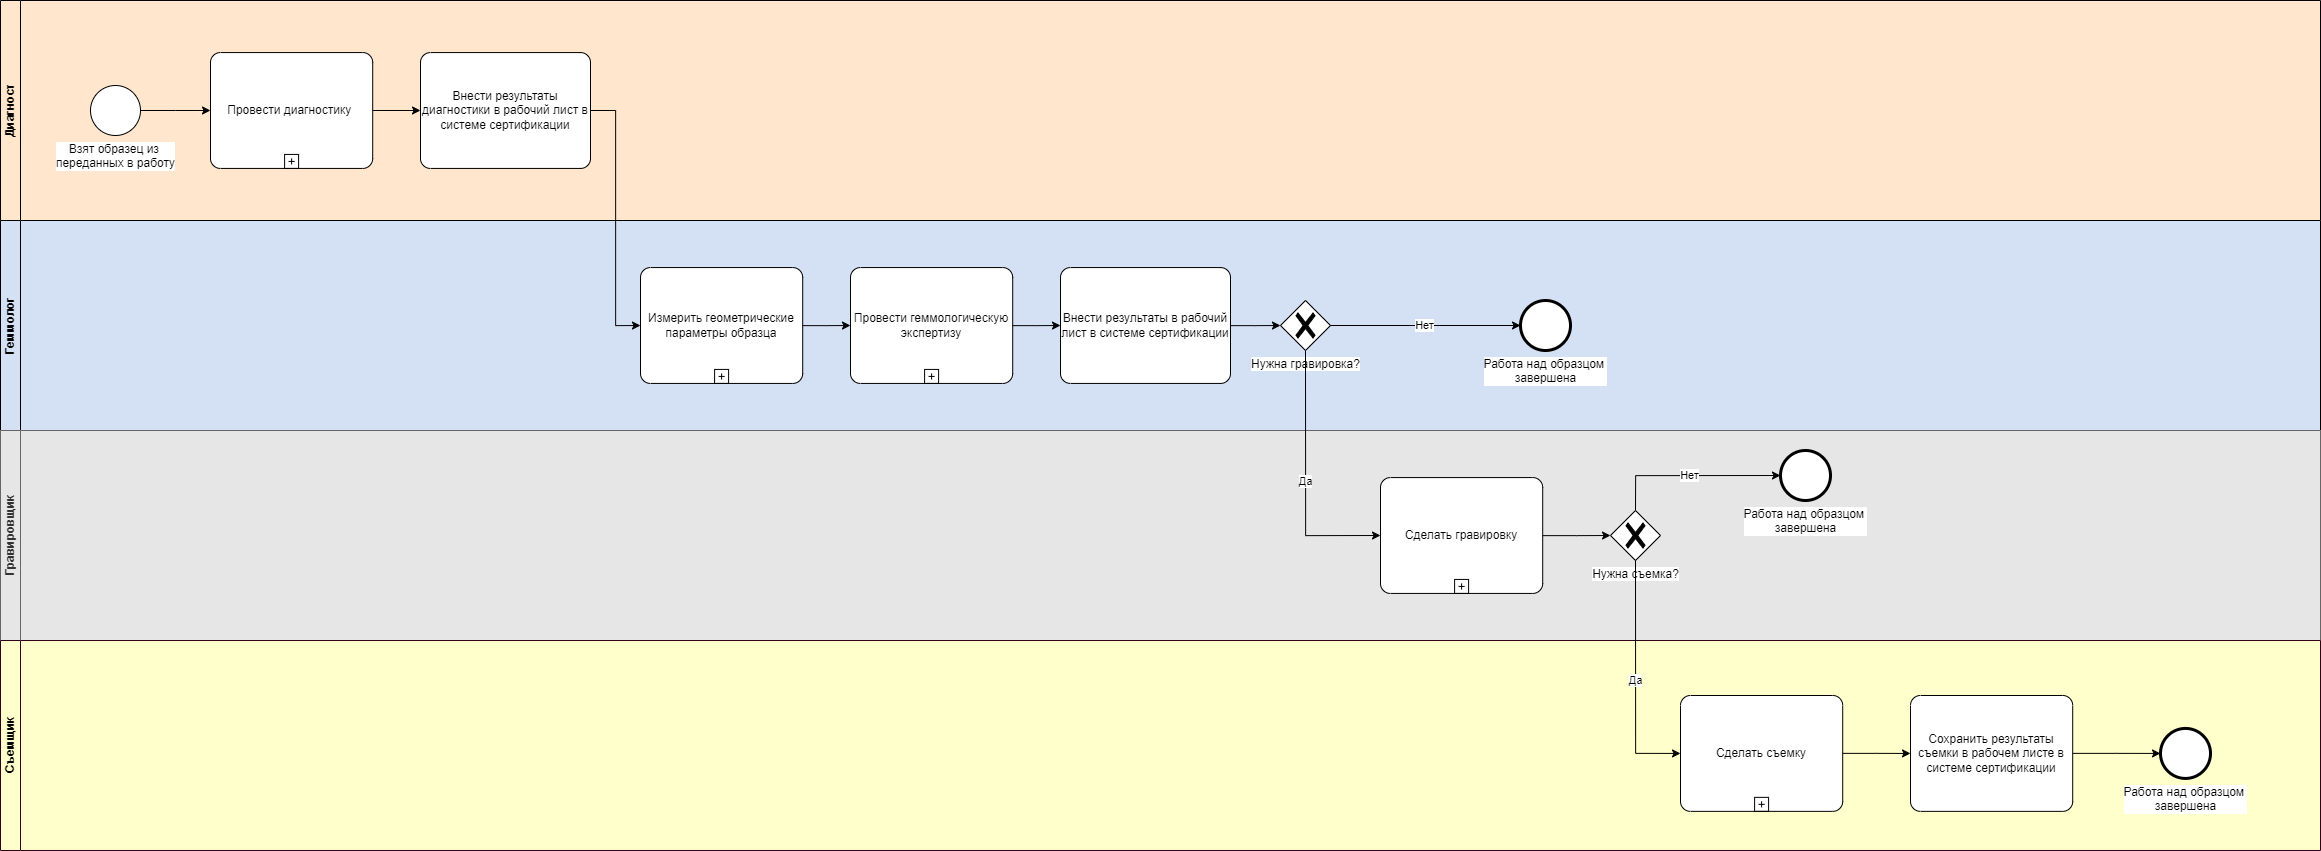

The diagram above was exported from draw.io. Its source (the exported page's mxGraphModel, read from the mxfile embedded in the PNG):
<mxGraphModel dx="3400" dy="2420" grid="1" gridSize="10" guides="1" tooltips="1" connect="1" arrows="1" fold="1" page="0" pageScale="1" pageWidth="827" pageHeight="1169" math="0" shadow="0">
  <root>
    <mxCell id="0" />
    <mxCell id="1" parent="0" />
    <mxCell id="2" value="Геммолог" style="swimlane;startSize=20;horizontal=0;html=1;whiteSpace=wrap;fillColor=#D4E1F5;gradientColor=none;swimlaneFillColor=#D4E1F5;" vertex="1" parent="1">
      <mxGeometry x="5160" y="990" width="2320" height="210" as="geometry" />
    </mxCell>
    <mxCell id="3" value="Провести геммологическую экспертизу" style="points=[[0.25,0,0],[0.5,0,0],[0.75,0,0],[1,0.25,0],[1,0.5,0],[1,0.75,0],[0.75,1,0],[0.5,1,0],[0.25,1,0],[0,0.75,0],[0,0.5,0],[0,0.25,0]];shape=mxgraph.bpmn.task;whiteSpace=wrap;rectStyle=rounded;size=10;html=1;container=1;expand=0;collapsible=0;taskMarker=abstract;isLoopSub=1;" vertex="1" parent="2">
      <mxGeometry x="850" y="47.07" width="162.2" height="115.86" as="geometry" />
    </mxCell>
    <mxCell id="4" value="Внести результаты в рабочий лист в системе сертификации" style="points=[[0.25,0,0],[0.5,0,0],[0.75,0,0],[1,0.25,0],[1,0.5,0],[1,0.75,0],[0.75,1,0],[0.5,1,0],[0.25,1,0],[0,0.75,0],[0,0.5,0],[0,0.25,0]];shape=mxgraph.bpmn.task;whiteSpace=wrap;rectStyle=rounded;size=10;html=1;container=1;expand=0;collapsible=0;taskMarker=abstract;" vertex="1" parent="2">
      <mxGeometry x="1060" y="47.07" width="170" height="115.86" as="geometry" />
    </mxCell>
    <mxCell id="5" style="edgeStyle=orthogonalEdgeStyle;rounded=0;orthogonalLoop=1;jettySize=auto;html=1;entryX=0;entryY=0.5;entryDx=0;entryDy=0;entryPerimeter=0;" edge="1" parent="2" source="3" target="4">
      <mxGeometry relative="1" as="geometry" />
    </mxCell>
    <mxCell id="6" value="Нужна гравировка?" style="points=[[0.25,0.25,0],[0.5,0,0],[0.75,0.25,0],[1,0.5,0],[0.75,0.75,0],[0.5,1,0],[0.25,0.75,0],[0,0.5,0]];shape=mxgraph.bpmn.gateway2;html=1;verticalLabelPosition=bottom;labelBackgroundColor=#ffffff;verticalAlign=top;align=center;perimeter=rhombusPerimeter;outlineConnect=0;outline=none;symbol=none;gwType=exclusive;" vertex="1" parent="2">
      <mxGeometry x="1280" y="80" width="50" height="50" as="geometry" />
    </mxCell>
    <mxCell id="7" style="edgeStyle=orthogonalEdgeStyle;rounded=0;orthogonalLoop=1;jettySize=auto;html=1;entryX=0;entryY=0.5;entryDx=0;entryDy=0;entryPerimeter=0;" edge="1" parent="2" source="4" target="6">
      <mxGeometry relative="1" as="geometry" />
    </mxCell>
    <mxCell id="8" value="Нет" style="edgeStyle=orthogonalEdgeStyle;rounded=0;orthogonalLoop=1;jettySize=auto;html=1;entryX=0;entryY=0.5;entryDx=0;entryDy=0;entryPerimeter=0;exitX=1;exitY=0.5;exitDx=0;exitDy=0;exitPerimeter=0;" edge="1" parent="2" source="6" target="11">
      <mxGeometry relative="1" as="geometry">
        <mxPoint x="1590" y="50" as="targetPoint" />
      </mxGeometry>
    </mxCell>
    <mxCell id="9" value="Измерить геометрические параметры образца" style="points=[[0.25,0,0],[0.5,0,0],[0.75,0,0],[1,0.25,0],[1,0.5,0],[1,0.75,0],[0.75,1,0],[0.5,1,0],[0.25,1,0],[0,0.75,0],[0,0.5,0],[0,0.25,0]];shape=mxgraph.bpmn.task;whiteSpace=wrap;rectStyle=rounded;size=10;html=1;container=1;expand=0;collapsible=0;taskMarker=abstract;isLoopSub=1;" vertex="1" parent="2">
      <mxGeometry x="640" y="47.069999999999936" width="162.2" height="115.86" as="geometry" />
    </mxCell>
    <mxCell id="10" style="edgeStyle=orthogonalEdgeStyle;rounded=0;orthogonalLoop=1;jettySize=auto;html=1;entryX=0;entryY=0.5;entryDx=0;entryDy=0;entryPerimeter=0;" edge="1" parent="2" source="9" target="3">
      <mxGeometry relative="1" as="geometry" />
    </mxCell>
    <mxCell id="11" value="Работа над образцом&amp;nbsp;&lt;div&gt;завершена&lt;/div&gt;" style="points=[[0.145,0.145,0],[0.5,0,0],[0.855,0.145,0],[1,0.5,0],[0.855,0.855,0],[0.5,1,0],[0.145,0.855,0],[0,0.5,0]];shape=mxgraph.bpmn.event;html=1;verticalLabelPosition=bottom;labelBackgroundColor=#ffffff;verticalAlign=top;align=center;perimeter=ellipsePerimeter;outlineConnect=0;aspect=fixed;outline=end;symbol=terminate2;" vertex="1" parent="2">
      <mxGeometry x="1520" y="80" width="50" height="50" as="geometry" />
    </mxCell>
    <mxCell id="12" value="Диагност" style="swimlane;startSize=20;horizontal=0;html=1;whiteSpace=wrap;fillColor=#ffe6cc;strokeColor=#000000;swimlaneFillColor=#ffe6cc;" vertex="1" parent="1">
      <mxGeometry x="5160" y="770" width="2320" height="220" as="geometry" />
    </mxCell>
    <mxCell id="13" style="edgeStyle=orthogonalEdgeStyle;rounded=0;orthogonalLoop=1;jettySize=auto;html=1;" edge="1" parent="12" source="14" target="15">
      <mxGeometry relative="1" as="geometry" />
    </mxCell>
    <mxCell id="14" value="Провести диагностику&lt;span style=&quot;background-color: initial;&quot;&gt;&amp;nbsp;&lt;/span&gt;" style="points=[[0.25,0,0],[0.5,0,0],[0.75,0,0],[1,0.25,0],[1,0.5,0],[1,0.75,0],[0.75,1,0],[0.5,1,0],[0.25,1,0],[0,0.75,0],[0,0.5,0],[0,0.25,0]];shape=mxgraph.bpmn.task;whiteSpace=wrap;rectStyle=rounded;size=10;html=1;container=1;expand=0;collapsible=0;taskMarker=abstract;isLoopSub=1;" vertex="1" parent="12">
      <mxGeometry x="210" y="52.07" width="162.2" height="115.86" as="geometry" />
    </mxCell>
    <mxCell id="15" value="Внести результаты диагностики в рабочий лист в системе сертификации" style="points=[[0.25,0,0],[0.5,0,0],[0.75,0,0],[1,0.25,0],[1,0.5,0],[1,0.75,0],[0.75,1,0],[0.5,1,0],[0.25,1,0],[0,0.75,0],[0,0.5,0],[0,0.25,0]];shape=mxgraph.bpmn.task;whiteSpace=wrap;rectStyle=rounded;size=10;html=1;container=1;expand=0;collapsible=0;taskMarker=abstract;" vertex="1" parent="12">
      <mxGeometry x="420" y="52.07" width="170" height="115.86" as="geometry" />
    </mxCell>
    <mxCell id="16" style="edgeStyle=orthogonalEdgeStyle;rounded=0;orthogonalLoop=1;jettySize=auto;html=1;" edge="1" parent="12" source="17" target="14">
      <mxGeometry relative="1" as="geometry" />
    </mxCell>
    <mxCell id="17" value="Взят образец из&amp;nbsp;&lt;div&gt;переданных в работу&lt;/div&gt;" style="points=[[0.145,0.145,0],[0.5,0,0],[0.855,0.145,0],[1,0.5,0],[0.855,0.855,0],[0.5,1,0],[0.145,0.855,0],[0,0.5,0]];shape=mxgraph.bpmn.event;html=1;verticalLabelPosition=bottom;labelBackgroundColor=#ffffff;verticalAlign=top;align=center;perimeter=ellipsePerimeter;outlineConnect=0;aspect=fixed;outline=standard;symbol=general;" vertex="1" parent="12">
      <mxGeometry x="90" y="85" width="50" height="50" as="geometry" />
    </mxCell>
    <mxCell id="18" value="Гравировщик" style="swimlane;startSize=20;horizontal=0;html=1;whiteSpace=wrap;fillColor=#E6E6E6;fontColor=#333333;strokeColor=#666666;swimlaneFillColor=#E6E6E6;" vertex="1" parent="1">
      <mxGeometry x="5160" y="1200" width="2320" height="210" as="geometry" />
    </mxCell>
    <mxCell id="19" value="Сделать гравировку" style="points=[[0.25,0,0],[0.5,0,0],[0.75,0,0],[1,0.25,0],[1,0.5,0],[1,0.75,0],[0.75,1,0],[0.5,1,0],[0.25,1,0],[0,0.75,0],[0,0.5,0],[0,0.25,0]];shape=mxgraph.bpmn.task;whiteSpace=wrap;rectStyle=rounded;size=10;html=1;container=1;expand=0;collapsible=0;taskMarker=abstract;isLoopSub=1;" vertex="1" parent="18">
      <mxGeometry x="1380" y="47.070000000000164" width="162.2" height="115.86" as="geometry" />
    </mxCell>
    <mxCell id="20" value="Нужна съемка?" style="points=[[0.25,0.25,0],[0.5,0,0],[0.75,0.25,0],[1,0.5,0],[0.75,0.75,0],[0.5,1,0],[0.25,0.75,0],[0,0.5,0]];shape=mxgraph.bpmn.gateway2;html=1;verticalLabelPosition=bottom;labelBackgroundColor=#ffffff;verticalAlign=top;align=center;perimeter=rhombusPerimeter;outlineConnect=0;outline=none;symbol=none;gwType=exclusive;" vertex="1" parent="18">
      <mxGeometry x="1610" y="80" width="50" height="50" as="geometry" />
    </mxCell>
    <mxCell id="21" value="Нет" style="edgeStyle=orthogonalEdgeStyle;rounded=0;orthogonalLoop=1;jettySize=auto;html=1;entryX=0;entryY=0.5;entryDx=0;entryDy=0;entryPerimeter=0;exitX=0.5;exitY=0;exitDx=0;exitDy=0;exitPerimeter=0;" edge="1" parent="18" source="20" target="23">
      <mxGeometry relative="1" as="geometry">
        <mxPoint x="2120" y="55" as="targetPoint" />
      </mxGeometry>
    </mxCell>
    <mxCell id="22" style="edgeStyle=orthogonalEdgeStyle;rounded=0;orthogonalLoop=1;jettySize=auto;html=1;entryX=0;entryY=0.5;entryDx=0;entryDy=0;entryPerimeter=0;" edge="1" parent="18" source="19" target="20">
      <mxGeometry relative="1" as="geometry" />
    </mxCell>
    <mxCell id="23" value="Работа над образцом&amp;nbsp;&lt;div&gt;завершена&lt;/div&gt;" style="points=[[0.145,0.145,0],[0.5,0,0],[0.855,0.145,0],[1,0.5,0],[0.855,0.855,0],[0.5,1,0],[0.145,0.855,0],[0,0.5,0]];shape=mxgraph.bpmn.event;html=1;verticalLabelPosition=bottom;labelBackgroundColor=#ffffff;verticalAlign=top;align=center;perimeter=ellipsePerimeter;outlineConnect=0;aspect=fixed;outline=end;symbol=terminate2;" vertex="1" parent="18">
      <mxGeometry x="1780" y="20" width="50" height="50" as="geometry" />
    </mxCell>
    <mxCell id="24" value="Съемщик" style="swimlane;startSize=20;horizontal=0;html=1;whiteSpace=wrap;fillColor=#FFFFCC;strokeColor=#33001A;swimlaneFillColor=#ffffcc;" vertex="1" parent="1">
      <mxGeometry x="5160" y="1410" width="2320" height="210" as="geometry" />
    </mxCell>
    <mxCell id="25" value="Сделать съемку" style="points=[[0.25,0,0],[0.5,0,0],[0.75,0,0],[1,0.25,0],[1,0.5,0],[1,0.75,0],[0.75,1,0],[0.5,1,0],[0.25,1,0],[0,0.75,0],[0,0.5,0],[0,0.25,0]];shape=mxgraph.bpmn.task;whiteSpace=wrap;rectStyle=rounded;size=10;html=1;container=1;expand=0;collapsible=0;taskMarker=abstract;isLoopSub=1;" vertex="1" parent="24">
      <mxGeometry x="1680" y="55.00000000000023" width="162.2" height="115.86" as="geometry" />
    </mxCell>
    <mxCell id="26" style="edgeStyle=orthogonalEdgeStyle;rounded=0;orthogonalLoop=1;jettySize=auto;html=1;entryX=0;entryY=0.5;entryDx=0;entryDy=0;entryPerimeter=0;" edge="1" parent="24" source="27" target="29">
      <mxGeometry relative="1" as="geometry">
        <mxPoint x="2120" y="113" as="targetPoint" />
      </mxGeometry>
    </mxCell>
    <mxCell id="27" value="Сохранить результаты съемки в рабочем листе в системе сертификации" style="points=[[0.25,0,0],[0.5,0,0],[0.75,0,0],[1,0.25,0],[1,0.5,0],[1,0.75,0],[0.75,1,0],[0.5,1,0],[0.25,1,0],[0,0.75,0],[0,0.5,0],[0,0.25,0]];shape=mxgraph.bpmn.task;whiteSpace=wrap;rectStyle=rounded;size=10;html=1;container=1;expand=0;collapsible=0;taskMarker=abstract;isLoopSub=0;" vertex="1" parent="24">
      <mxGeometry x="1910" y="55.00000000000023" width="162.2" height="115.86" as="geometry" />
    </mxCell>
    <mxCell id="28" style="edgeStyle=orthogonalEdgeStyle;rounded=0;orthogonalLoop=1;jettySize=auto;html=1;entryX=0;entryY=0.5;entryDx=0;entryDy=0;entryPerimeter=0;" edge="1" parent="24" source="25" target="27">
      <mxGeometry relative="1" as="geometry" />
    </mxCell>
    <mxCell id="29" value="Работа над образцом&amp;nbsp;&lt;div&gt;завершена&lt;/div&gt;" style="points=[[0.145,0.145,0],[0.5,0,0],[0.855,0.145,0],[1,0.5,0],[0.855,0.855,0],[0.5,1,0],[0.145,0.855,0],[0,0.5,0]];shape=mxgraph.bpmn.event;html=1;verticalLabelPosition=bottom;labelBackgroundColor=#ffffff;verticalAlign=top;align=center;perimeter=ellipsePerimeter;outlineConnect=0;aspect=fixed;outline=end;symbol=terminate2;" vertex="1" parent="24">
      <mxGeometry x="2160" y="87.93" width="50" height="50" as="geometry" />
    </mxCell>
    <mxCell id="30" style="edgeStyle=orthogonalEdgeStyle;rounded=0;orthogonalLoop=1;jettySize=auto;html=1;entryX=0;entryY=0.5;entryDx=0;entryDy=0;entryPerimeter=0;" edge="1" source="15" target="9" parent="1">
      <mxGeometry relative="1" as="geometry">
        <mxPoint x="5800.000000000001" y="880" as="targetPoint" />
      </mxGeometry>
    </mxCell>
    <mxCell id="31" value="Да" style="edgeStyle=orthogonalEdgeStyle;rounded=0;orthogonalLoop=1;jettySize=auto;html=1;entryX=0;entryY=0.5;entryDx=0;entryDy=0;entryPerimeter=0;exitX=0.5;exitY=1;exitDx=0;exitDy=0;exitPerimeter=0;" edge="1" source="6" target="19" parent="1">
      <mxGeometry relative="1" as="geometry">
        <mxPoint x="6775" y="1115" as="targetPoint" />
      </mxGeometry>
    </mxCell>
    <mxCell id="32" value="Да" style="edgeStyle=orthogonalEdgeStyle;rounded=0;orthogonalLoop=1;jettySize=auto;html=1;exitX=0.5;exitY=1;exitDx=0;exitDy=0;exitPerimeter=0;entryX=0;entryY=0.5;entryDx=0;entryDy=0;entryPerimeter=0;" edge="1" source="20" target="25" parent="1">
      <mxGeometry relative="1" as="geometry">
        <mxPoint x="7360" y="1500" as="targetPoint" />
      </mxGeometry>
    </mxCell>
  </root>
</mxGraphModel>